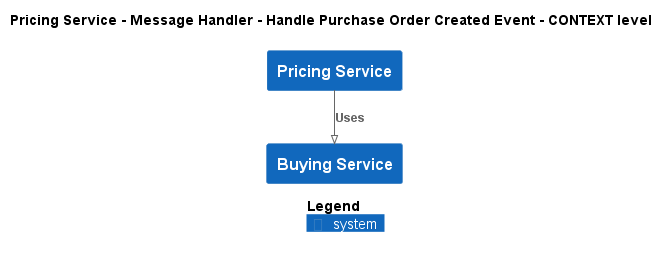

The diagram above was rendered by PlantUML. Its source (embedded in the PNG):
@startuml
!pragma layout smetana
!include ..\..\..\..\..\..\.c4s\C4_Context.puml

AddElementTag("state:new", $bgColor=green, $fontColor=#ffffff, $borderColor=green, $shadowing="False")
AddElementTag("state:changed", $bgColor=orange, $fontColor=#ffffff, $borderColor=orange, $shadowing="False")
AddElementTag("state:removed", $bgColor=red, $fontColor=#ffffff, $borderColor=red, $shadowing="False")

AddRelTag("state:new", $textColor=green, $lineColor=green)
AddRelTag("state:changed", $textColor=orange, $lineColor=orange)
AddRelTag("state:removed", $textColor=red, $lineColor=red)

SHOW_PERSON_PORTRAIT()
LAYOUT_TOP_DOWN()

skinparam linetype polyline

title Pricing Service - Message Handler - Handle Purchase Order Created Event - CONTEXT level

System(ECommercePlatform.SoftwareSystems.PricingService, "Pricing Service", "")
System(ECommercePlatform.SoftwareSystems.BuyingService, "Buying Service", "")

Rel(ECommercePlatform.SoftwareSystems.PricingService, ECommercePlatform.SoftwareSystems.BuyingService, "Uses")


SHOW_LEGEND()
@enduml